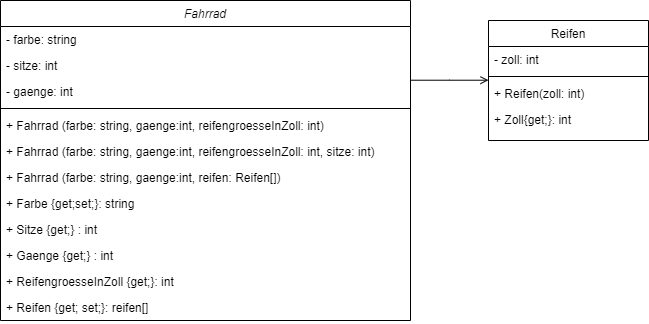

The diagram above was exported from draw.io. Its source (the exported page's mxGraphModel, read from the mxfile embedded in the PNG):
<mxGraphModel dx="801" dy="491" grid="1" gridSize="10" guides="1" tooltips="1" connect="1" arrows="1" fold="1" page="1" pageScale="1" pageWidth="827" pageHeight="1169" math="0" shadow="0">
  <root>
    <mxCell id="WIyWlLk6GJQsqaUBKTNV-0" />
    <mxCell id="WIyWlLk6GJQsqaUBKTNV-1" parent="WIyWlLk6GJQsqaUBKTNV-0" />
    <mxCell id="zkfFHV4jXpPFQw0GAbJ--0" value="Fahrrad" style="swimlane;fontStyle=2;align=center;verticalAlign=top;childLayout=stackLayout;horizontal=1;startSize=26;horizontalStack=0;resizeParent=1;resizeLast=0;collapsible=1;marginBottom=0;rounded=0;shadow=0;strokeWidth=1;" parent="WIyWlLk6GJQsqaUBKTNV-1" vertex="1">
      <mxGeometry x="80" y="100" width="410" height="320" as="geometry">
        <mxRectangle x="230" y="140" width="160" height="26" as="alternateBounds" />
      </mxGeometry>
    </mxCell>
    <mxCell id="zkfFHV4jXpPFQw0GAbJ--1" value="- farbe: string" style="text;align=left;verticalAlign=top;spacingLeft=4;spacingRight=4;overflow=hidden;rotatable=0;points=[[0,0.5],[1,0.5]];portConstraint=eastwest;" parent="zkfFHV4jXpPFQw0GAbJ--0" vertex="1">
      <mxGeometry y="26" width="410" height="26" as="geometry" />
    </mxCell>
    <mxCell id="zkfFHV4jXpPFQw0GAbJ--2" value="- sitze: int" style="text;align=left;verticalAlign=top;spacingLeft=4;spacingRight=4;overflow=hidden;rotatable=0;points=[[0,0.5],[1,0.5]];portConstraint=eastwest;rounded=0;shadow=0;html=0;" parent="zkfFHV4jXpPFQw0GAbJ--0" vertex="1">
      <mxGeometry y="52" width="410" height="26" as="geometry" />
    </mxCell>
    <mxCell id="zkfFHV4jXpPFQw0GAbJ--3" value="- gaenge: int" style="text;align=left;verticalAlign=top;spacingLeft=4;spacingRight=4;overflow=hidden;rotatable=0;points=[[0,0.5],[1,0.5]];portConstraint=eastwest;rounded=0;shadow=0;html=0;" parent="zkfFHV4jXpPFQw0GAbJ--0" vertex="1">
      <mxGeometry y="78" width="410" height="26" as="geometry" />
    </mxCell>
    <mxCell id="zkfFHV4jXpPFQw0GAbJ--4" value="" style="line;html=1;strokeWidth=1;align=left;verticalAlign=middle;spacingTop=-1;spacingLeft=3;spacingRight=3;rotatable=0;labelPosition=right;points=[];portConstraint=eastwest;" parent="zkfFHV4jXpPFQw0GAbJ--0" vertex="1">
      <mxGeometry y="104" width="410" height="8" as="geometry" />
    </mxCell>
    <mxCell id="zkfFHV4jXpPFQw0GAbJ--5" value="+ Fahrrad (farbe: string, gaenge:int, reifengroesseInZoll: int)&#10;" style="text;align=left;verticalAlign=top;spacingLeft=4;spacingRight=4;overflow=hidden;rotatable=0;points=[[0,0.5],[1,0.5]];portConstraint=eastwest;" parent="zkfFHV4jXpPFQw0GAbJ--0" vertex="1">
      <mxGeometry y="112" width="410" height="26" as="geometry" />
    </mxCell>
    <mxCell id="NoiyHcSn_5RnTDZhflX9-4" value="+ Fahrrad (farbe: string, gaenge:int, reifengroesseInZoll: int, sitze: int)&#10;" style="text;align=left;verticalAlign=top;spacingLeft=4;spacingRight=4;overflow=hidden;rotatable=0;points=[[0,0.5],[1,0.5]];portConstraint=eastwest;" vertex="1" parent="zkfFHV4jXpPFQw0GAbJ--0">
      <mxGeometry y="138" width="410" height="26" as="geometry" />
    </mxCell>
    <mxCell id="NoiyHcSn_5RnTDZhflX9-5" value="+ Fahrrad (farbe: string, gaenge:int, reifen: Reifen[])&#10;" style="text;align=left;verticalAlign=top;spacingLeft=4;spacingRight=4;overflow=hidden;rotatable=0;points=[[0,0.5],[1,0.5]];portConstraint=eastwest;" vertex="1" parent="zkfFHV4jXpPFQw0GAbJ--0">
      <mxGeometry y="164" width="410" height="26" as="geometry" />
    </mxCell>
    <mxCell id="NoiyHcSn_5RnTDZhflX9-0" value="+ Farbe {get;set;}: string" style="text;align=left;verticalAlign=top;spacingLeft=4;spacingRight=4;overflow=hidden;rotatable=0;points=[[0,0.5],[1,0.5]];portConstraint=eastwest;" vertex="1" parent="zkfFHV4jXpPFQw0GAbJ--0">
      <mxGeometry y="190" width="410" height="26" as="geometry" />
    </mxCell>
    <mxCell id="NoiyHcSn_5RnTDZhflX9-1" value="+ Sitze {get;} : int" style="text;align=left;verticalAlign=top;spacingLeft=4;spacingRight=4;overflow=hidden;rotatable=0;points=[[0,0.5],[1,0.5]];portConstraint=eastwest;" vertex="1" parent="zkfFHV4jXpPFQw0GAbJ--0">
      <mxGeometry y="216" width="410" height="26" as="geometry" />
    </mxCell>
    <mxCell id="NoiyHcSn_5RnTDZhflX9-2" value="+ Gaenge {get;} : int" style="text;align=left;verticalAlign=top;spacingLeft=4;spacingRight=4;overflow=hidden;rotatable=0;points=[[0,0.5],[1,0.5]];portConstraint=eastwest;" vertex="1" parent="zkfFHV4jXpPFQw0GAbJ--0">
      <mxGeometry y="242" width="410" height="26" as="geometry" />
    </mxCell>
    <mxCell id="NoiyHcSn_5RnTDZhflX9-6" value="+ ReifengroesseInZoll {get;}: int" style="text;align=left;verticalAlign=top;spacingLeft=4;spacingRight=4;overflow=hidden;rotatable=0;points=[[0,0.5],[1,0.5]];portConstraint=eastwest;rounded=0;shadow=0;html=0;" vertex="1" parent="zkfFHV4jXpPFQw0GAbJ--0">
      <mxGeometry y="268" width="410" height="26" as="geometry" />
    </mxCell>
    <mxCell id="NoiyHcSn_5RnTDZhflX9-3" value="+ Reifen {get; set;}: reifen[]" style="text;align=left;verticalAlign=top;spacingLeft=4;spacingRight=4;overflow=hidden;rotatable=0;points=[[0,0.5],[1,0.5]];portConstraint=eastwest;rounded=0;shadow=0;html=0;" vertex="1" parent="zkfFHV4jXpPFQw0GAbJ--0">
      <mxGeometry y="294" width="410" height="26" as="geometry" />
    </mxCell>
    <mxCell id="zkfFHV4jXpPFQw0GAbJ--17" value="Reifen" style="swimlane;fontStyle=0;align=center;verticalAlign=top;childLayout=stackLayout;horizontal=1;startSize=26;horizontalStack=0;resizeParent=1;resizeLast=0;collapsible=1;marginBottom=0;rounded=0;shadow=0;strokeWidth=1;" parent="WIyWlLk6GJQsqaUBKTNV-1" vertex="1">
      <mxGeometry x="568" y="120" width="160" height="120" as="geometry">
        <mxRectangle x="550" y="140" width="160" height="26" as="alternateBounds" />
      </mxGeometry>
    </mxCell>
    <mxCell id="zkfFHV4jXpPFQw0GAbJ--18" value="- zoll: int" style="text;align=left;verticalAlign=top;spacingLeft=4;spacingRight=4;overflow=hidden;rotatable=0;points=[[0,0.5],[1,0.5]];portConstraint=eastwest;" parent="zkfFHV4jXpPFQw0GAbJ--17" vertex="1">
      <mxGeometry y="26" width="160" height="26" as="geometry" />
    </mxCell>
    <mxCell id="zkfFHV4jXpPFQw0GAbJ--23" value="" style="line;html=1;strokeWidth=1;align=left;verticalAlign=middle;spacingTop=-1;spacingLeft=3;spacingRight=3;rotatable=0;labelPosition=right;points=[];portConstraint=eastwest;" parent="zkfFHV4jXpPFQw0GAbJ--17" vertex="1">
      <mxGeometry y="52" width="160" height="8" as="geometry" />
    </mxCell>
    <mxCell id="zkfFHV4jXpPFQw0GAbJ--24" value="+ Reifen(zoll: int)" style="text;align=left;verticalAlign=top;spacingLeft=4;spacingRight=4;overflow=hidden;rotatable=0;points=[[0,0.5],[1,0.5]];portConstraint=eastwest;" parent="zkfFHV4jXpPFQw0GAbJ--17" vertex="1">
      <mxGeometry y="60" width="160" height="26" as="geometry" />
    </mxCell>
    <mxCell id="zkfFHV4jXpPFQw0GAbJ--25" value="+ Zoll{get;}: int" style="text;align=left;verticalAlign=top;spacingLeft=4;spacingRight=4;overflow=hidden;rotatable=0;points=[[0,0.5],[1,0.5]];portConstraint=eastwest;" parent="zkfFHV4jXpPFQw0GAbJ--17" vertex="1">
      <mxGeometry y="86" width="160" height="26" as="geometry" />
    </mxCell>
    <mxCell id="zkfFHV4jXpPFQw0GAbJ--26" value="" style="endArrow=open;shadow=0;strokeWidth=1;rounded=0;endFill=1;edgeStyle=elbowEdgeStyle;elbow=vertical;" parent="WIyWlLk6GJQsqaUBKTNV-1" source="zkfFHV4jXpPFQw0GAbJ--0" target="zkfFHV4jXpPFQw0GAbJ--17" edge="1">
      <mxGeometry x="0.5" y="41" relative="1" as="geometry">
        <mxPoint x="440" y="192" as="sourcePoint" />
        <mxPoint x="600" y="192" as="targetPoint" />
        <mxPoint x="-40" y="32" as="offset" />
      </mxGeometry>
    </mxCell>
  </root>
</mxGraphModel>